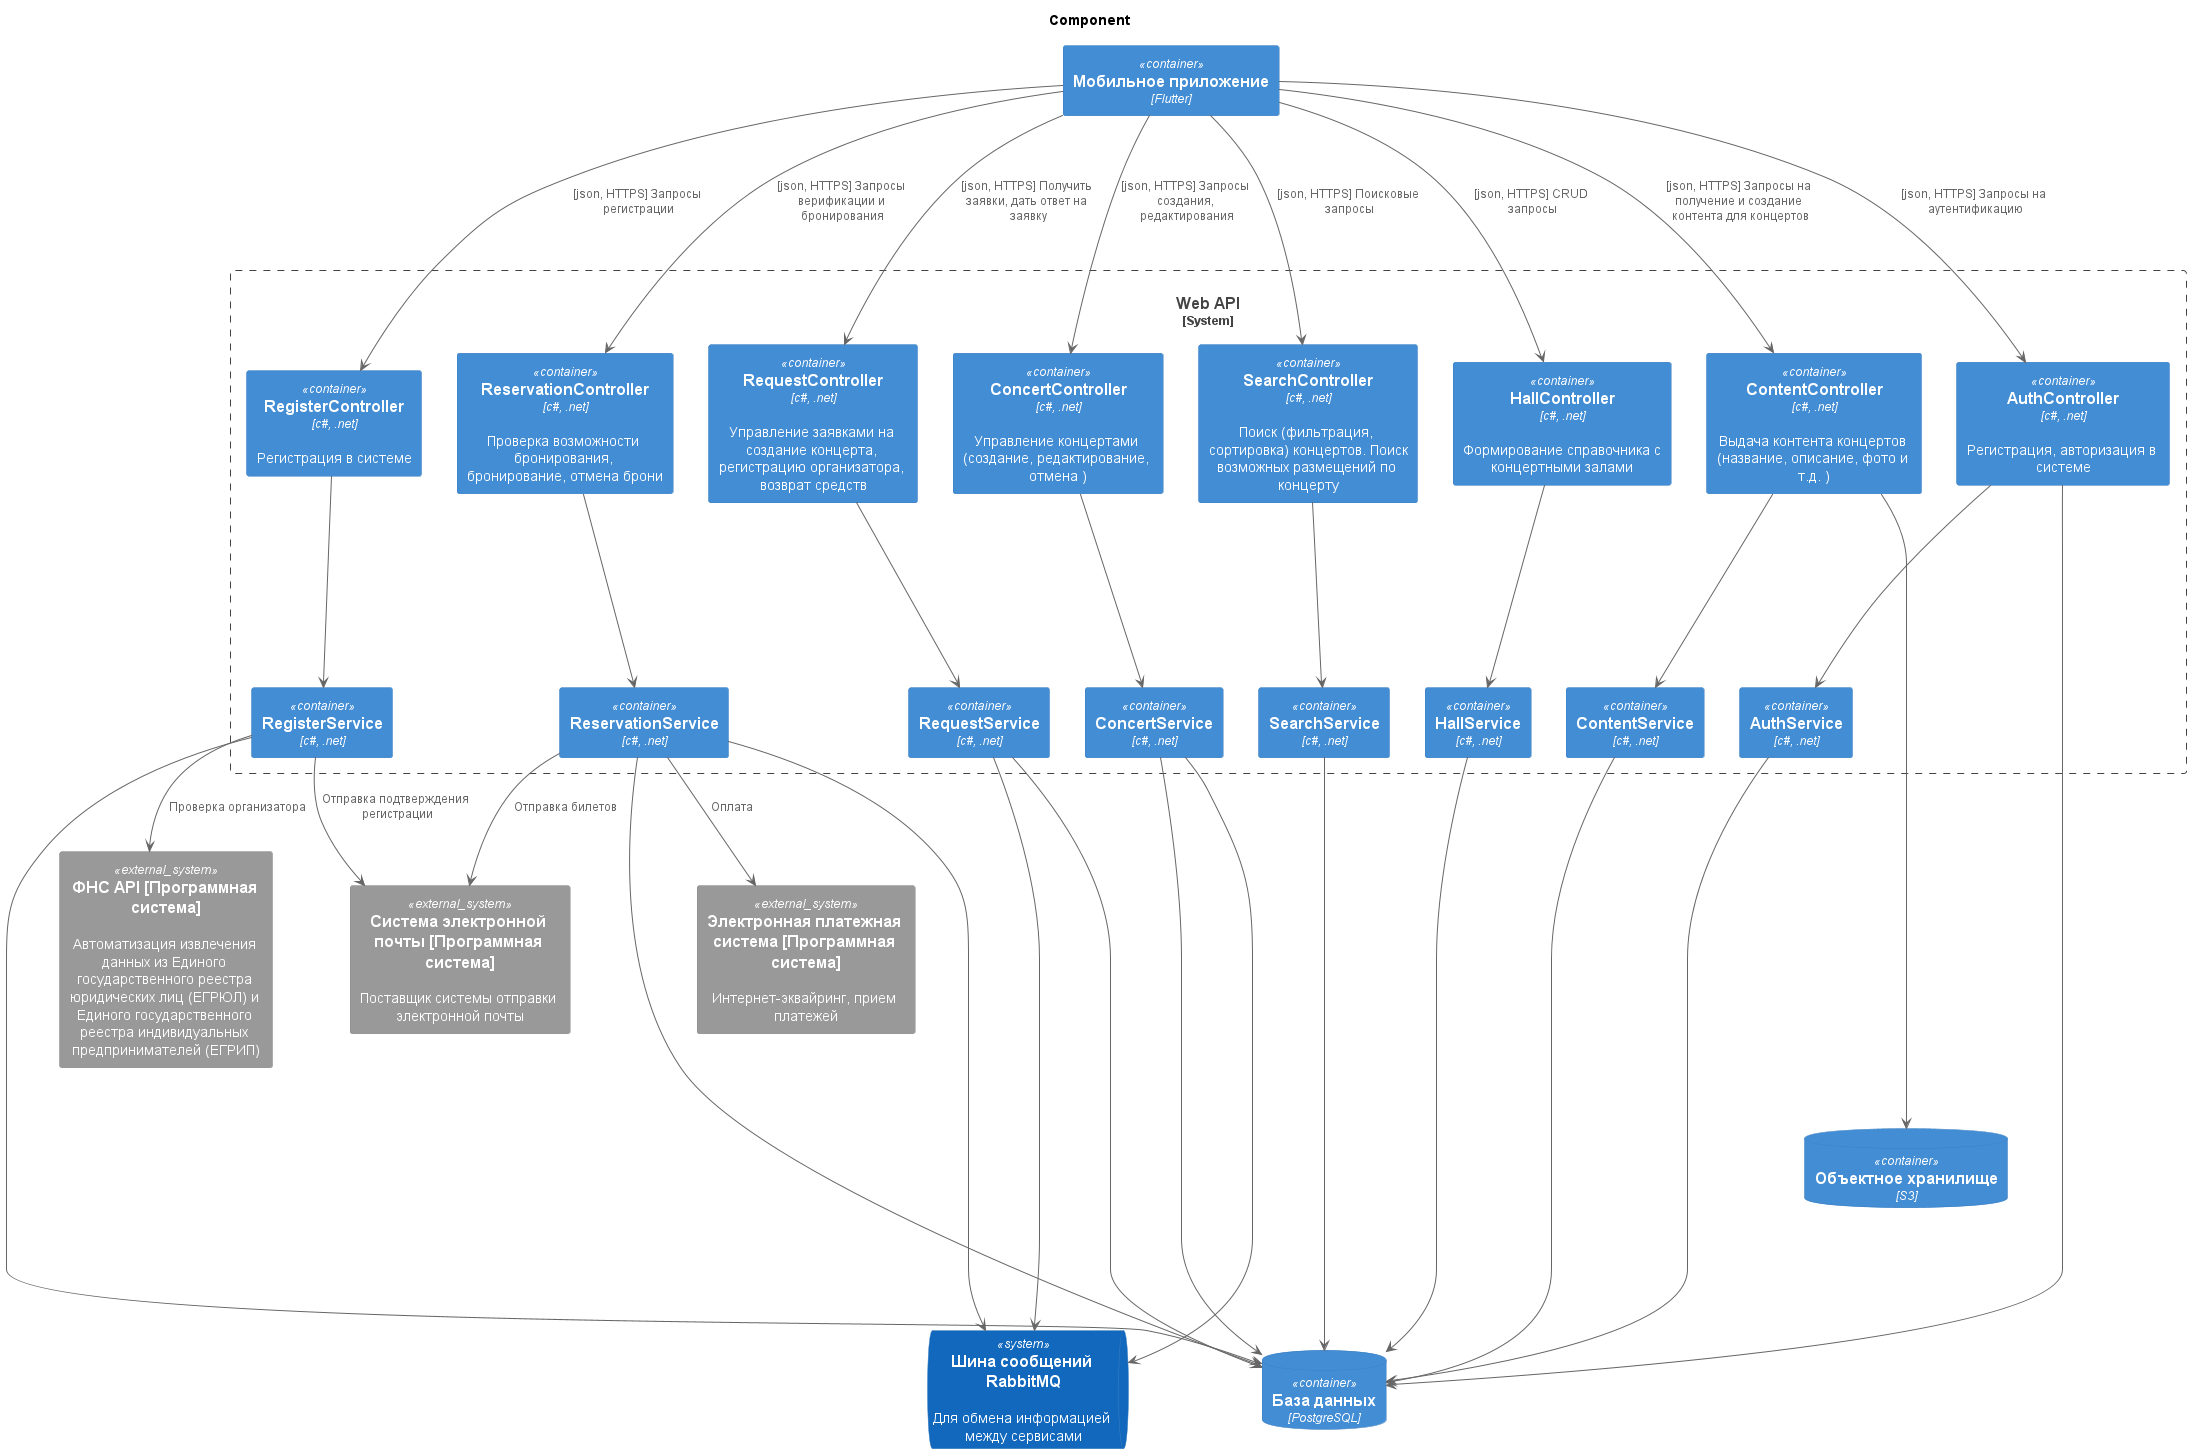

The diagram above was rendered by PlantUML. Its source (embedded in the PNG):
@startuml
!include https://raw.githubusercontent.com/plantuml-stdlib/C4-PlantUML/master/C4_Container.puml

title Component

Container(mobile_app, "Мобильное приложение", "Flutter", "")

System_Boundary(message_processing_system, "Web API"){

    Container(register_controller, "RegisterController", "c#, .net", "Регистрация в системе")

    Container(reservation_controller, "ReservationController", "c#, .net", "Проверка возможности бронирования, бронирование, отмена брони")

    Container(request_controller, "RequestController", "c#, .net", "Управление заявками на создание концерта, регистрацию организатора, возврат средств")

    Container(concert_controller, "ConcertController", "c#, .net", "Управление концертами (создание, редактирование, отмена )")

    Container(search_controller, "SearchController", "c#, .net", "Поиск (фильтрация, сортировка) концертов. Поиск возможных размещений по концерту")

    Container(content_controller, "ContentController", "c#, .net", "Выдача контента концертов (название, описание, фото и т.д. )")

    Container(hall_controller, "HallController", "c#, .net", "Формирование справочника с концертными залами")

    Container(auth_controller, "AuthController", "c#, .net", "Регистрация, авторизация в системе")




    Container(register_service, "RegisterService", "c#, .net", "")

    Container(reservation_service, "ReservationService", "c#, .net", "")

    Container(request_service, "RequestService", "c#, .net", "")

    Container(concert_service, "ConcertService", "c#, .net", "")

    Container(search_service, "SearchService", "c#, .net", "")

    Container(content_service, "ContentService", "c#, .net", "")

    Container(hall_service, "HallService", "c#, .net", "")
    
    Container(auth_service, "AuthService", "c#, .net", "")
}

ContainerDb(ReadDataBase, "База данных", "PostgreSQL", "")

ContainerDb(SaveDataBase, "Объектное хранилище", "S3", "")

SystemQueue(MessageBus, "Шина сообщений RabbitMQ", "Для обмена информацией между сервисами")

System_Ext(FNS, "ФНС API [Программная система]", "Автоматизация извлечения данных из Единого государственного реестра юридических лиц (ЕГРЮЛ) и Единого государственного реестра индивидуальных предпринимателей (ЕГРИП)")

System_Ext(Email, "Cистема электронной почты [Программная система]", "Поставщик системы отправки электронной почты")

System_Ext(PaymentSystem, "Электронная платежная система [Программная система]", "Интернет-эквайринг, прием платежей")

mobile_app ---> register_controller : "[json, HTTPS] Запросы регистрации"

mobile_app ---> reservation_controller : "[json, HTTPS] Запросы верификации и бронирования"

mobile_app ---> request_controller : "[json, HTTPS] Получить заявки, дать ответ на заявку"

mobile_app ---> concert_controller : "[json, HTTPS] Запросы создания, редактирования"

mobile_app ---> search_controller :"[json, HTTPS] Поисковые запросы"

mobile_app ---> content_controller : "[json, HTTPS] Запросы на получение и создание контента для концертов"

mobile_app ---> hall_controller : "[json, HTTPS] CRUD запросы"

mobile_app ---> auth_controller : "[json, HTTPS] Запросы на аутентификацию"

register_controller ----> register_service
reservation_controller ----> reservation_service
request_controller ----> request_service
concert_controller ----> concert_service
search_controller ----> search_service
content_controller ----> content_service
hall_controller ----> hall_service
auth_controller ----> auth_service

register_service -----> ReadDataBase
reservation_service -----> ReadDataBase
request_service -----> ReadDataBase
concert_service -----> ReadDataBase
search_service -----> ReadDataBase
content_service -----> ReadDataBase
hall_service -----> ReadDataBase
auth_controller ----> ReadDataBase
auth_service ----> ReadDataBase

reservation_service -----> MessageBus
request_service -----> MessageBus
concert_service -----> MessageBus

content_controller ------> SaveDataBase


register_service --> FNS : "Проверка организатора"
register_service --> Email : "Отправка подтверждения регистрации"
reservation_service --> Email : "Отправка билетов"
reservation_service --> PaymentSystem : "Оплата"
@enduml